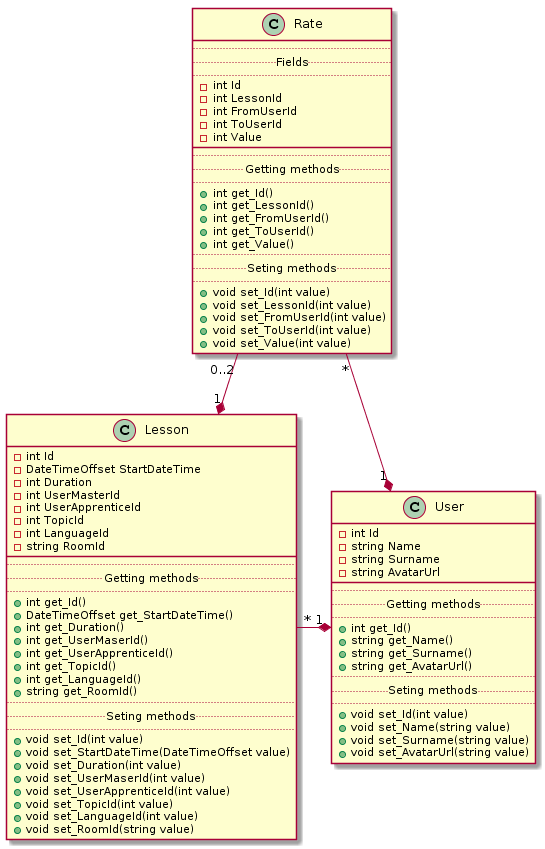

The diagram above was rendered by PlantUML. Its source (embedded in the PNG):
@startuml
class Rate {
  ..
  .. Fields ..
  ..
  -int Id
  -int LessonId
  -int FromUserId
  -int ToUserId
  -int Value
  __
  ..
  .. Getting methods ..
  ..
  +int get_Id()
  +int get_LessonId()
  +int get_FromUserId()
  +int get_ToUserId()
  +int get_Value()
  ..
  .. Seting methods ..
  ..
  +void set_Id(int value)
  +void set_LessonId(int value)
  +void set_FromUserId(int value)
  +void set_ToUserId(int value)
  +void set_Value(int value)
}

class User {
-int Id
-string Name
-string Surname
-string AvatarUrl
__
..
.. Getting methods ..
..
+int get_Id()
+string get_Name()
+string get_Surname()
+string get_AvatarUrl()  
..
.. Seting methods ..
..
+void set_Id(int value)
+void set_Name(string value)
+void set_Surname(string value)
+void set_AvatarUrl(string value)
}

class Lesson {
-int Id
-DateTimeOffset StartDateTime
-int Duration
-int UserMasterId
-int UserApprenticeId
-int TopicId
-int LanguageId
-string RoomId
__
..
.. Getting methods ..
..
+int get_Id()
+DateTimeOffset get_StartDateTime()
+int get_Duration()
+int get_UserMaserId()
+int get_UserApprenticeId()
+int get_TopicId()
+int get_LanguageId()
+string get_RoomId()  
..
.. Seting methods ..
..
+void set_Id(int value)
+void set_StartDateTime(DateTimeOffset value)
+void set_Duration(int value)
+void set_UserMaserId(int value)
+void set_UserApprenticeId(int value)
+void set_TopicId(int value)
+void set_LanguageId(int value)
+void set_RoomId(string value)  
}

User "1" *-up- "*" Rate

User "1" *-left- "*" Lesson

Rate "0..2" --* "1" Lesson
@enduml